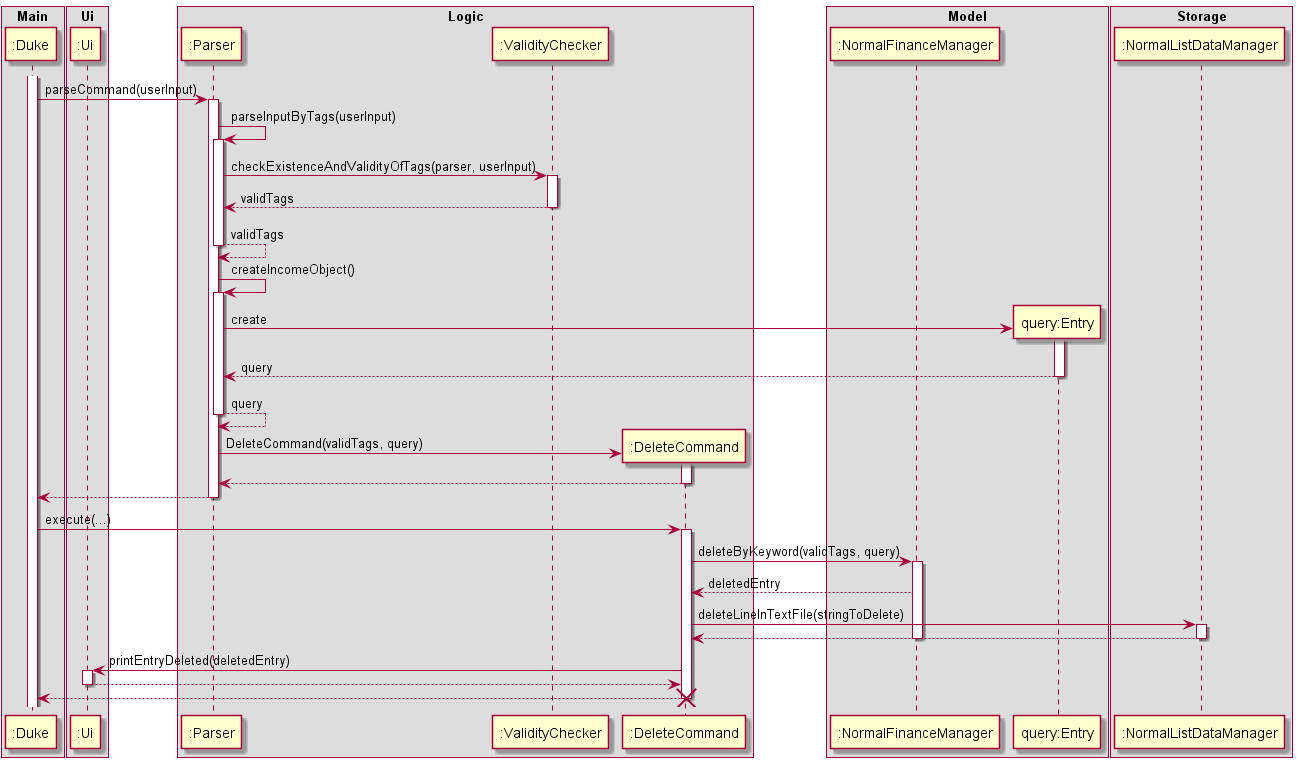

The diagram above was rendered by PlantUML. Its source (embedded in the PNG):
@startuml
box Main
Participant ":Duke" as Duke
end box
box Ui
Participant ":Ui" as Ui
end box
box Logic
Participant ":Parser" as Parser
Participant ":ValidityChecker" as Valid
Participant ":DeleteCommand" as DeleteCommand
end box



box Model
Participant ":NormalFinanceManager" as NormalFinanceManager
Participant "query:Entry" as Entry
end box

box Storage
Participant ":NormalListDataManager" as NormalListDataManager
end box

activate Duke
Duke -> Parser : parseCommand(userInput)
activate Parser

Parser -> Parser : parseInputByTags(userInput)
activate Parser
Parser -> Valid : checkExistenceAndValidityOfTags(parser, userInput)
activate Valid
Valid --> Parser : validTags
deactivate Valid


Parser --> Parser : validTags
deactivate Parser
Parser -> Parser : createIncomeObject()

activate Parser
create Entry

Parser -> Entry : create
activate Entry
Entry --> Parser : query
deactivate Entry
Parser --> Parser : query
deactivate Parser

create DeleteCommand
Parser -> DeleteCommand : DeleteCommand(validTags, query)
activate DeleteCommand
DeleteCommand --> Parser
deactivate DeleteCommand
Parser --> Duke
deactivate Parser

Duke -> DeleteCommand : execute(...)
activate DeleteCommand
DeleteCommand -> NormalFinanceManager : deleteByKeyword(validTags, query)
activate NormalFinanceManager
NormalFinanceManager --> DeleteCommand : deletedEntry
DeleteCommand -> NormalListDataManager : deleteLineInTextFile(stringToDelete)
activate NormalListDataManager
NormalListDataManager --> DeleteCommand
deactivate NormalListDataManager

deactivate NormalFinanceManager

DeleteCommand -> Ui : printEntryDeleted(deletedEntry)
activate Ui
Ui --> DeleteCommand
deactivate Ui
DeleteCommand --> Duke
deactivate DeleteCommand
destroy DeleteCommand
@enduml